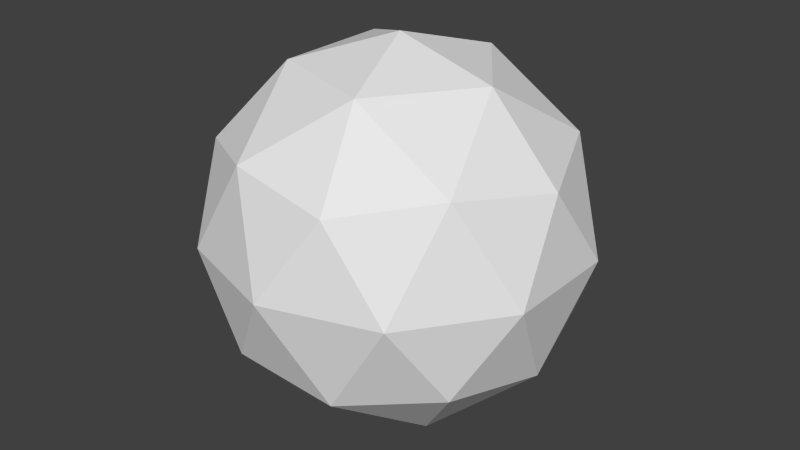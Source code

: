 # Source: icosphere.blend  (saved by Blender 2.70.0; exported with 4.5.12 LTS)
import bpy
from mathutils import Matrix  # noqa: F401  (used for matrix-valued properties, if any)

bpy.ops.wm.read_factory_settings(use_empty=True)
scene = bpy.context.scene
scene.name = 'Scene'

# ---- collections
col_collection_1 = bpy.data.collections.new('Collection 1'); scene.collection.children.link(col_collection_1)

# ---- world
world_world = bpy.data.worlds.new('World'); scene.world = world_world
world_world.color = (0.05088, 0.05088, 0.05088)
world_world.use_sun_shadow = False
world_world.sun_shadow_jitter_overblur = 0.0
world_world.cycles.sampling_method = 'MANUAL'
world_world.cycles.sample_map_resolution = 256

# ---- meshes
me_icosphere = bpy.data.meshes.new('Icosphere')
me_icosphere.from_pydata([(1.419e-09, -5.677e-10, -0.4), (0.2894, -0.2103, -0.1789), (-0.1106, -0.3403, -0.1789), (-0.3578, -5.677e-10, -0.1789), (-0.1106, 0.3403, -0.1789), (0.2894, 0.2103, -0.1789), (0.1106, -0.3403, 0.1789), (-0.2894, -0.2103, 0.1789), (-0.2894, 0.2103, 0.1789), (0.1106, 0.3403, 0.1789), (0.3578, -5.677e-10, 0.1789), (1.419e-09, -5.677e-10, 0.4), (0.1701, -0.1236, -0.3403), (0.1051, -0.3236, -0.2103), (-0.06498, -0.2, -0.3403), (0.1701, 0.1236, -0.3403), (0.3403, -5.677e-10, -0.2103), (-0.2753, -0.2, -0.2103), (-0.2103, -5.677e-10, -0.3403), (-0.2753, 0.2, -0.2103), (-0.06498, 0.2, -0.3403), (0.1051, 0.3236, -0.2103), (0.3804, 0.1236, 2.98e-09), (0.3804, -0.1236, 2.98e-09), (0.2351, -0.3236, 2.98e-09), (1.419e-09, -0.4, 2.98e-09), (-0.2351, -0.3236, 2.98e-09), (-0.3804, -0.1236, 2.98e-09), (-0.3804, 0.1236, 2.98e-09), (-0.2351, 0.3236, 2.98e-09), (1.419e-09, 0.4, 2.98e-09), (0.2351, 0.3236, 2.98e-09), (0.2753, -0.2, 0.2103), (-0.1051, -0.3236, 0.2103), (-0.3403, -5.677e-10, 0.2103), (-0.1051, 0.3236, 0.2103), (0.2753, 0.2, 0.2103), (0.2103, -5.677e-10, 0.3403), (0.06498, -0.2, 0.3403), (-0.1701, -0.1236, 0.3403), (-0.1701, 0.1236, 0.3403), (0.06498, 0.2, 0.3403)], [], [(0, 14, 12), (1, 16, 12), (0, 18, 14), (0, 20, 18), (0, 15, 20), (1, 23, 16), (2, 25, 13), (3, 27, 17), (4, 29, 19), (5, 31, 21), (1, 24, 23), (2, 26, 25), (3, 28, 27), (4, 30, 29), (5, 22, 31), (6, 38, 32), (7, 39, 33), (8, 40, 34), (9, 41, 35), (10, 37, 36), (14, 2, 13), (14, 13, 12), (12, 13, 1), (16, 5, 15), (16, 15, 12), (12, 15, 0), (18, 3, 17), (18, 17, 14), (14, 17, 2), (20, 4, 19), (20, 19, 18), (18, 19, 3), (15, 5, 21), (15, 21, 20), (20, 21, 4), (23, 10, 22), (23, 22, 16), (16, 22, 5), (25, 6, 24), (25, 24, 13), (13, 24, 1), (27, 7, 26), (27, 26, 17), (17, 26, 2), (29, 8, 28), (29, 28, 19), (19, 28, 3), (31, 9, 30), (31, 30, 21), (21, 30, 4), (24, 6, 32), (24, 32, 23), (23, 32, 10), (26, 7, 33), (26, 33, 25), (25, 33, 6), (28, 8, 34), (28, 34, 27), (27, 34, 7), (30, 9, 35), (30, 35, 29), (29, 35, 8), (22, 10, 36), (22, 36, 31), (31, 36, 9), (38, 11, 37), (38, 37, 32), (32, 37, 10), (39, 11, 38), (39, 38, 33), (33, 38, 6), (40, 11, 39), (40, 39, 34), (34, 39, 7), (41, 11, 40), (41, 40, 35), (35, 40, 8), (37, 11, 41), (37, 41, 36), (36, 41, 9)])
_uv = me_icosphere.uv_layers.new(name='UVMap')
_uv.uv.foreach_set('vector', [0.0, 0.0, 1.0, 1.0, 1.0, 0.0, 0.0, 0.0, 1.0, 1.0, 1.0, 0.0, 0.0, 0.0, 1.0, 1.0, 1.0, 0.0, 0.0, 0.0, 1.0, 1.0, 1.0, 0.0, 0.0, 0.0, 1.0, 1.0, 1.0, 0.0, 0.0, 0.0, 1.0, 1.0, 1.0, 0.0, 0.0, 0.0, 1.0, 1.0, 1.0, 0.0, 0.0, 0.0, 1.0, 1.0, 1.0, 0.0, 0.0, 0.0, 1.0, 1.0, 1.0, 0.0, 0.0, 0.0, 1.0, 1.0, 1.0, 0.0, 0.0, 0.0, 1.0, 1.0, 1.0, 0.0, 0.0, 0.0, 1.0, 1.0, 1.0, 0.0, 0.0, 0.0, 1.0, 1.0, 1.0, 0.0, 0.0, 0.0, 1.0, 1.0, 1.0, 0.0, 0.0, 0.0, 1.0, 1.0, 1.0, 0.0, 0.0, 0.0, 1.0, 1.0, 1.0, 0.0, 0.0, 0.0, 1.0, 1.0, 1.0, 0.0, 0.0, 0.0, 1.0, 1.0, 1.0, 0.0, 0.0, 0.0, 1.0, 1.0, 1.0, 0.0, 0.0, 0.0, 1.0, 1.0, 1.0, 0.0, 0.0, 0.0, 1.0, 1.0, 1.0, 0.0, 0.0, 0.0, 1.0, 1.0, 1.0, 0.0, 0.0, 0.0, 1.0, 1.0, 1.0, 0.0, 0.0, 0.0, 1.0, 1.0, 1.0, 0.0, 0.0, 0.0, 1.0, 1.0, 1.0, 0.0, 0.0, 0.0, 1.0, 1.0, 1.0, 0.0, 0.0, 0.0, 1.0, 1.0, 1.0, 0.0, 0.0, 0.0, 1.0, 1.0, 1.0, 0.0, 0.0, 0.0, 1.0, 1.0, 1.0, 0.0, 0.0, 0.0, 1.0, 1.0, 1.0, 0.0, 0.0, 0.0, 1.0, 1.0, 1.0, 0.0, 0.0, 0.0, 1.0, 1.0, 1.0, 0.0, 0.0, 0.0, 1.0, 1.0, 1.0, 0.0, 0.0, 0.0, 1.0, 1.0, 1.0, 0.0, 0.0, 0.0, 1.0, 1.0, 1.0, 0.0, 0.0, 0.0, 1.0, 1.0, 1.0, 0.0, 0.0, 0.0, 1.0, 1.0, 1.0, 0.0, 0.0, 0.0, 1.0, 1.0, 1.0, 0.0, 0.0, 0.0, 1.0, 1.0, 1.0, 0.0, 0.0, 0.0, 1.0, 1.0, 1.0, 0.0, 0.0, 0.0, 1.0, 1.0, 1.0, 0.0, 0.0, 0.0, 1.0, 1.0, 1.0, 0.0, 0.0, 0.0, 1.0, 1.0, 1.0, 0.0, 0.0, 0.0, 1.0, 1.0, 1.0, 0.0, 0.0, 0.0, 1.0, 1.0, 1.0, 0.0, 0.0, 0.0, 1.0, 1.0, 1.0, 0.0, 0.0, 0.0, 1.0, 1.0, 1.0, 0.0, 0.0, 0.0, 1.0, 1.0, 1.0, 0.0, 0.0, 0.0, 1.0, 1.0, 1.0, 0.0, 0.0, 0.0, 1.0, 1.0, 1.0, 0.0, 0.0, 0.0, 1.0, 1.0, 1.0, 0.0, 0.0, 0.0, 1.0, 1.0, 1.0, 0.0, 0.0, 0.0, 1.0, 1.0, 1.0, 0.0, 0.0, 0.0, 1.0, 1.0, 1.0, 0.0, 0.0, 0.0, 1.0, 1.0, 1.0, 0.0, 0.0, 0.0, 1.0, 1.0, 1.0, 0.0, 0.0, 0.0, 1.0, 1.0, 1.0, 0.0, 0.0, 0.0, 1.0, 1.0, 1.0, 0.0, 0.0, 0.0, 1.0, 1.0, 1.0, 0.0, 0.0, 0.0, 1.0, 1.0, 1.0, 0.0, 0.0, 0.0, 1.0, 1.0, 1.0, 0.0, 0.0, 0.0, 1.0, 1.0, 1.0, 0.0, 0.0, 0.0, 1.0, 1.0, 1.0, 0.0, 0.0, 0.0, 1.0, 1.0, 1.0, 0.0, 0.0, 0.0, 1.0, 1.0, 1.0, 0.0, 0.0, 0.0, 1.0, 1.0, 1.0, 0.0, 0.0, 0.0, 1.0, 1.0, 1.0, 0.0, 0.0, 0.0, 1.0, 1.0, 1.0, 0.0, 0.0, 0.0, 1.0, 1.0, 1.0, 0.0, 0.0, 0.0, 1.0, 1.0, 1.0, 0.0, 0.0, 0.0, 1.0, 1.0, 1.0, 0.0, 0.0, 0.0, 1.0, 1.0, 1.0, 0.0, 0.0, 0.0, 1.0, 1.0, 1.0, 0.0, 0.0, 0.0, 1.0, 1.0, 1.0, 0.0, 0.0, 0.0, 1.0, 1.0, 1.0, 0.0, 0.0, 0.0, 1.0, 1.0, 1.0, 0.0, 0.0, 0.0, 1.0, 1.0, 1.0, 0.0, 0.0, 0.0, 1.0, 1.0, 1.0, 0.0, 0.0, 0.0, 1.0, 1.0, 1.0, 0.0, 0.0, 0.0, 1.0, 1.0, 1.0, 0.0])
me_icosphere.use_remesh_preserve_volume = False
me_icosphere.use_remesh_preserve_attributes = False
me_icosphere.use_mirror_vertex_groups = False
me_icosphere.update()

# ---- objects
ob_icosphere = bpy.data.objects.new('Icosphere', me_icosphere)

# ---- transforms, parenting, visibility, modifiers, constraints
ob_icosphere.location = (-0.04409, 0.1498, 0.2025)
ob_icosphere.scale = (7.44, 7.44, 7.44)
ob_icosphere.lineart.crease_threshold = 0.0

# ---- collection membership
col_collection_1.objects.link(ob_icosphere)

# ---- scene / render settings (as saved in the file)
scene.frame_start = 1; scene.frame_end = 250; scene.frame_set(1)
scene.render.engine = 'BLENDER_EEVEE_NEXT'
scene.render.image_settings.color_mode = 'RGB'
scene.render.image_settings.compression = 90
scene.render.resolution_percentage = 50
scene.render.dither_intensity = 0.0
scene.cycles.use_denoising = False
scene.cycles.samples = 10
scene.cycles.sampling_pattern = 'TABULATED_SOBOL'
scene.cycles.light_sampling_threshold = 0.0
scene.cycles.use_adaptive_sampling = False
scene.cycles.use_light_tree = False
scene.cycles.blur_glossy = 0.0
scene.cycles.volume_bounces = 1
scene.cycles.pixel_filter_type = 'GAUSSIAN'
scene.cycles.sample_clamp_indirect = 0.0
scene.view_settings.view_transform = 'Standard'
bpy.context.view_layer.update()

# ---- added for rendering (the .blend has no active camera and no usable light): camera, sun
cam_auto = bpy.data.cameras.new('AutoCamera')
cam_auto.lens = 50.0
cam_auto.sensor_width = 36.0
cam_auto.clip_end = 1000.0
ob_auto_camera = bpy.data.objects.new('AutoCamera', cam_auto)
scene.collection.objects.link(ob_auto_camera)
ob_auto_camera.location = (9.34128, -11.1127, 7.71078)
ob_auto_camera.rotation_euler = (1.09748, -7.21219e-08, 0.694738)
scene.camera = ob_auto_camera
light_auto_sun = bpy.data.lights.new('AutoSun', 'SUN')
light_auto_sun.energy = 3.0
light_auto_sun.angle = 0.0523599
ob_auto_sun = bpy.data.objects.new('AutoSun', light_auto_sun)
scene.collection.objects.link(ob_auto_sun)
ob_auto_sun.rotation_euler = (0.872665, 0.174533, 0.523599)
bpy.context.view_layer.update()
